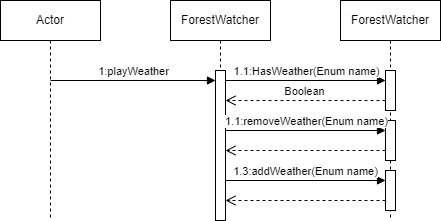

The diagram above was exported from draw.io. Its source (the exported page's mxGraphModel, read from the mxfile embedded in the PNG):
<mxGraphModel dx="957" dy="443" grid="1" gridSize="10" guides="1" tooltips="1" connect="1" arrows="1" fold="1" page="1" pageScale="1" pageWidth="827" pageHeight="1169" math="0" shadow="0">
  <root>
    <mxCell id="0" />
    <mxCell id="1" parent="0" />
    <mxCell id="vPIsqlijVLFh_dKTGU4e-2" value="Actor" style="shape=umlLifeline;perimeter=lifelinePerimeter;whiteSpace=wrap;html=1;container=1;dropTarget=0;collapsible=0;recursiveResize=0;outlineConnect=0;portConstraint=eastwest;newEdgeStyle={&quot;curved&quot;:0,&quot;rounded&quot;:0};" vertex="1" parent="1">
      <mxGeometry x="100" y="110" width="100" height="220" as="geometry" />
    </mxCell>
    <mxCell id="vPIsqlijVLFh_dKTGU4e-3" value="ForestWatcher" style="shape=umlLifeline;perimeter=lifelinePerimeter;whiteSpace=wrap;html=1;container=1;dropTarget=0;collapsible=0;recursiveResize=0;outlineConnect=0;portConstraint=eastwest;newEdgeStyle={&quot;curved&quot;:0,&quot;rounded&quot;:0};" vertex="1" parent="1">
      <mxGeometry x="270" y="110" width="100" height="220" as="geometry" />
    </mxCell>
    <mxCell id="vPIsqlijVLFh_dKTGU4e-4" value="" style="html=1;points=[[0,0,0,0,5],[0,1,0,0,-5],[1,0,0,0,5],[1,1,0,0,-5]];perimeter=orthogonalPerimeter;outlineConnect=0;targetShapes=umlLifeline;portConstraint=eastwest;newEdgeStyle={&quot;curved&quot;:0,&quot;rounded&quot;:0};" vertex="1" parent="vPIsqlijVLFh_dKTGU4e-3">
      <mxGeometry x="45" y="70" width="10" height="150" as="geometry" />
    </mxCell>
    <mxCell id="vPIsqlijVLFh_dKTGU4e-5" value="ForestWatcher" style="shape=umlLifeline;perimeter=lifelinePerimeter;whiteSpace=wrap;html=1;container=1;dropTarget=0;collapsible=0;recursiveResize=0;outlineConnect=0;portConstraint=eastwest;newEdgeStyle={&quot;curved&quot;:0,&quot;rounded&quot;:0};" vertex="1" parent="1">
      <mxGeometry x="440" y="110" width="100" height="220" as="geometry" />
    </mxCell>
    <mxCell id="vPIsqlijVLFh_dKTGU4e-6" value="" style="html=1;points=[[0,0,0,0,5],[0,1,0,0,-5],[1,0,0,0,5],[1,1,0,0,-5]];perimeter=orthogonalPerimeter;outlineConnect=0;targetShapes=umlLifeline;portConstraint=eastwest;newEdgeStyle={&quot;curved&quot;:0,&quot;rounded&quot;:0};" vertex="1" parent="vPIsqlijVLFh_dKTGU4e-5">
      <mxGeometry x="45" y="70" width="10" height="40" as="geometry" />
    </mxCell>
    <mxCell id="vPIsqlijVLFh_dKTGU4e-7" value="" style="html=1;points=[[0,0,0,0,5],[0,1,0,0,-5],[1,0,0,0,5],[1,1,0,0,-5]];perimeter=orthogonalPerimeter;outlineConnect=0;targetShapes=umlLifeline;portConstraint=eastwest;newEdgeStyle={&quot;curved&quot;:0,&quot;rounded&quot;:0};" vertex="1" parent="vPIsqlijVLFh_dKTGU4e-5">
      <mxGeometry x="45" y="120" width="10" height="40" as="geometry" />
    </mxCell>
    <mxCell id="vPIsqlijVLFh_dKTGU4e-8" value="" style="html=1;points=[[0,0,0,0,5],[0,1,0,0,-5],[1,0,0,0,5],[1,1,0,0,-5]];perimeter=orthogonalPerimeter;outlineConnect=0;targetShapes=umlLifeline;portConstraint=eastwest;newEdgeStyle={&quot;curved&quot;:0,&quot;rounded&quot;:0};" vertex="1" parent="vPIsqlijVLFh_dKTGU4e-5">
      <mxGeometry x="45" y="170" width="10" height="40" as="geometry" />
    </mxCell>
    <mxCell id="vPIsqlijVLFh_dKTGU4e-12" value="1.1:HasWeather(Enum name)" style="html=1;verticalAlign=bottom;endArrow=block;curved=0;rounded=0;" edge="1" parent="1" target="vPIsqlijVLFh_dKTGU4e-6">
      <mxGeometry x="0.0041" width="80" relative="1" as="geometry">
        <mxPoint x="325" y="190" as="sourcePoint" />
        <mxPoint x="470" y="190" as="targetPoint" />
        <mxPoint as="offset" />
      </mxGeometry>
    </mxCell>
    <mxCell id="vPIsqlijVLFh_dKTGU4e-14" value="Boolean" style="html=1;verticalAlign=bottom;endArrow=open;dashed=1;endSize=8;curved=0;rounded=0;" edge="1" parent="1" source="vPIsqlijVLFh_dKTGU4e-6">
      <mxGeometry x="0.0041" relative="1" as="geometry">
        <mxPoint x="465" y="210" as="sourcePoint" />
        <mxPoint x="325" y="210" as="targetPoint" />
        <mxPoint as="offset" />
      </mxGeometry>
    </mxCell>
    <mxCell id="vPIsqlijVLFh_dKTGU4e-15" value="1:playWeather" style="html=1;verticalAlign=bottom;endArrow=block;curved=0;rounded=0;" edge="1" parent="1" target="vPIsqlijVLFh_dKTGU4e-4">
      <mxGeometry x="0.0041" width="80" relative="1" as="geometry">
        <mxPoint x="150" y="190" as="sourcePoint" />
        <mxPoint x="290" y="190" as="targetPoint" />
        <mxPoint as="offset" />
      </mxGeometry>
    </mxCell>
    <mxCell id="vPIsqlijVLFh_dKTGU4e-17" value="1.1:removeWeather(Enum name)" style="html=1;verticalAlign=bottom;endArrow=block;curved=0;rounded=0;" edge="1" parent="1">
      <mxGeometry x="0.0041" width="80" relative="1" as="geometry">
        <mxPoint x="325" y="240" as="sourcePoint" />
        <mxPoint x="485" y="240" as="targetPoint" />
        <mxPoint as="offset" />
      </mxGeometry>
    </mxCell>
    <mxCell id="vPIsqlijVLFh_dKTGU4e-18" value="" style="html=1;verticalAlign=bottom;endArrow=open;dashed=1;endSize=8;curved=0;rounded=0;" edge="1" parent="1">
      <mxGeometry relative="1" as="geometry">
        <mxPoint x="485" y="260" as="sourcePoint" />
        <mxPoint x="325" y="260" as="targetPoint" />
      </mxGeometry>
    </mxCell>
    <mxCell id="vPIsqlijVLFh_dKTGU4e-19" value="1.3:addWeather(Enum name)" style="html=1;verticalAlign=bottom;endArrow=block;curved=0;rounded=0;" edge="1" parent="1">
      <mxGeometry width="80" relative="1" as="geometry">
        <mxPoint x="325" y="290" as="sourcePoint" />
        <mxPoint x="485" y="290" as="targetPoint" />
      </mxGeometry>
    </mxCell>
    <mxCell id="vPIsqlijVLFh_dKTGU4e-20" value="" style="html=1;verticalAlign=bottom;endArrow=open;dashed=1;endSize=8;curved=0;rounded=0;" edge="1" parent="1">
      <mxGeometry relative="1" as="geometry">
        <mxPoint x="485" y="310" as="sourcePoint" />
        <mxPoint x="325" y="310" as="targetPoint" />
      </mxGeometry>
    </mxCell>
  </root>
</mxGraphModel>